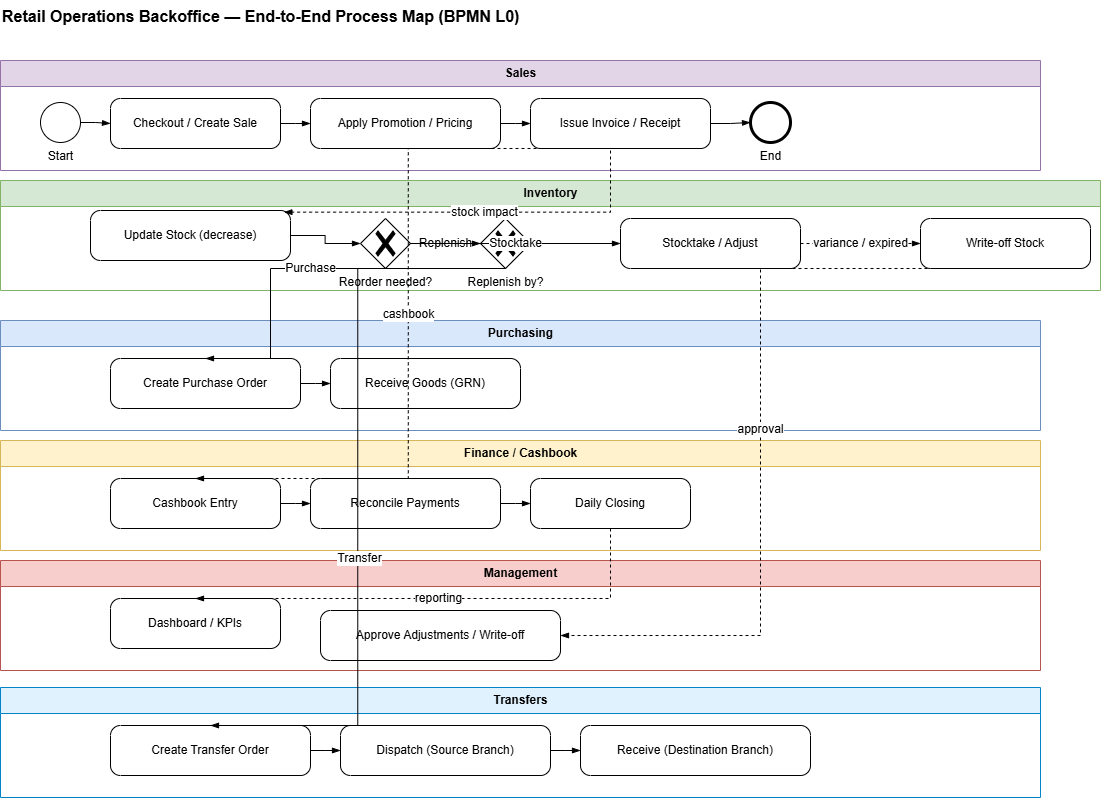

The diagram above was exported from draw.io. Its source (the exported page's mxGraphModel, read from the mxfile embedded in the PNG):
<mxGraphModel dx="1348" dy="659" grid="1" gridSize="10" guides="1" tooltips="1" connect="1" arrows="1" fold="1" page="1" pageScale="1" pageWidth="1169" pageHeight="827" math="0" shadow="0">
  <root>
    <mxCell id="0" />
    <mxCell id="1" parent="0" />
    <mxCell id="title" value="Retail Operations Backoffice — End-to-End Process Map (BPMN L0)" style="text;html=1;strokeColor=none;fillColor=none;fontSize=16;fontStyle=1;" parent="1" vertex="1">
      <mxGeometry x="60" y="30" width="980" height="30" as="geometry" />
    </mxCell>
    <mxCell id="lane1" value="Sales" style="swimlane;horizontal=1;startSize=26;fillColor=#e1d5e7;strokeColor=#9673a6;rounded=0;html=1;" parent="1" vertex="1">
      <mxGeometry x="60" y="90" width="1040" height="110" as="geometry" />
    </mxCell>
    <mxCell id="ev_start" value="Start" style="points=[[0.145,0.145,0],[0.5,0,0],[0.855,0.145,0],[1,0.5,0],[0.855,0.855,0],[0.5,1,0],[0.145,0.855,0],[0,0.5,0]];shape=mxgraph.bpmn.event;html=1;verticalLabelPosition=bottom;labelBackgroundColor=#ffffff;verticalAlign=top;align=center;perimeter=ellipsePerimeter;outlineConnect=0;aspect=fixed;outline=standard;symbol=general;" parent="lane1" vertex="1">
      <mxGeometry x="40" y="42" width="40" height="40" as="geometry" />
    </mxCell>
    <mxCell id="t_checkout" value="Checkout / Create Sale" style="points=[[0.25,0,0],[0.5,0,0],[0.75,0,0],[1,0.25,0],[1,0.5,0],[1,0.75,0],[0.75,1,0],[0.5,1,0],[0.25,1,0],[0,0.75,0],[0,0.5,0],[0,0.25,0]];shape=mxgraph.bpmn.task2;whiteSpace=wrap;rectStyle=rounded;size=10;html=1;container=1;expand=0;collapsible=0;taskMarker=abstract;" parent="lane1" vertex="1">
      <mxGeometry x="110" y="38" width="170" height="50" as="geometry" />
    </mxCell>
    <mxCell id="t_pricing" value="Apply Promotion / Pricing" style="points=[[0.25,0,0],[0.5,0,0],[0.75,0,0],[1,0.25,0],[1,0.5,0],[1,0.75,0],[0.75,1,0],[0.5,1,0],[0.25,1,0],[0,0.75,0],[0,0.5,0],[0,0.25,0]];shape=mxgraph.bpmn.task2;whiteSpace=wrap;rectStyle=rounded;size=10;html=1;container=1;expand=0;collapsible=0;taskMarker=abstract;" parent="lane1" vertex="1">
      <mxGeometry x="310" y="38" width="190" height="50" as="geometry" />
    </mxCell>
    <mxCell id="t_invoice" value="Issue Invoice / Receipt" style="points=[[0.25,0,0],[0.5,0,0],[0.75,0,0],[1,0.25,0],[1,0.5,0],[1,0.75,0],[0.75,1,0],[0.5,1,0],[0.25,1,0],[0,0.75,0],[0,0.5,0],[0,0.25,0]];shape=mxgraph.bpmn.task2;whiteSpace=wrap;rectStyle=rounded;size=10;html=1;container=1;expand=0;collapsible=0;taskMarker=abstract;" parent="lane1" vertex="1">
      <mxGeometry x="530" y="38" width="180" height="50" as="geometry" />
    </mxCell>
    <mxCell id="ev_end" value="End" style="points=[[0.145,0.145,0],[0.5,0,0],[0.855,0.145,0],[1,0.5,0],[0.855,0.855,0],[0.5,1,0],[0.145,0.855,0],[0,0.5,0]];shape=mxgraph.bpmn.event;html=1;verticalLabelPosition=bottom;labelBackgroundColor=#ffffff;verticalAlign=top;align=center;perimeter=ellipsePerimeter;outlineConnect=0;aspect=fixed;outline=end;symbol=terminate2;" parent="lane1" vertex="1">
      <mxGeometry x="750" y="42" width="40" height="40" as="geometry" />
    </mxCell>
    <mxCell id="lane2" value="Inventory" style="swimlane;horizontal=1;startSize=26;fillColor=#d5e8d4;strokeColor=#82b366;rounded=0;html=1;" parent="1" vertex="1">
      <mxGeometry x="60" y="210" width="1100" height="110" as="geometry" />
    </mxCell>
    <mxCell id="t_stock_decrease" value="Update Stock (decrease)" style="points=[[0.25,0,0],[0.5,0,0],[0.75,0,0],[1,0.25,0],[1,0.5,0],[1,0.75,0],[0.75,1,0],[0.5,1,0],[0.25,1,0],[0,0.75,0],[0,0.5,0],[0,0.25,0]];shape=mxgraph.bpmn.task2;whiteSpace=wrap;rectStyle=rounded;size=10;html=1;container=1;expand=0;collapsible=0;taskMarker=abstract;" parent="lane2" vertex="1">
      <mxGeometry x="90" y="30" width="200" height="50" as="geometry" />
    </mxCell>
    <mxCell id="gw_reorder" value="Reorder needed?" style="points=[[0.25,0.25,0],[0.5,0,0],[0.75,0.25,0],[1,0.5,0],[0.75,0.75,0],[0.5,1,0],[0.25,0.75,0],[0,0.5,0]];shape=mxgraph.bpmn.gateway2;html=1;verticalLabelPosition=bottom;labelBackgroundColor=#ffffff;verticalAlign=top;align=center;perimeter=rhombusPerimeter;outlineConnect=0;outline=none;symbol=none;gwType=exclusive;" parent="lane2" vertex="1">
      <mxGeometry x="360" y="38" width="50" height="50" as="geometry" />
    </mxCell>
    <mxCell id="gw_replenish" value="Replenish by?" style="points=[[0.25,0.25,0],[0.5,0,0],[0.75,0.25,0],[1,0.5,0],[0.75,0.75,0],[0.5,1,0],[0.25,0.75,0],[0,0.5,0]];shape=mxgraph.bpmn.gateway2;html=1;verticalLabelPosition=bottom;labelBackgroundColor=#ffffff;verticalAlign=top;align=center;perimeter=rhombusPerimeter;outlineConnect=0;outline=none;symbol=none;gwType=exclusive;" parent="lane2" vertex="1">
      <mxGeometry x="480" y="38" width="50" height="50" as="geometry" />
    </mxCell>
    <mxCell id="t_stocktake" value="Stocktake / Adjust" style="points=[[0.25,0,0],[0.5,0,0],[0.75,0,0],[1,0.25,0],[1,0.5,0],[1,0.75,0],[0.75,1,0],[0.5,1,0],[0.25,1,0],[0,0.75,0],[0,0.5,0],[0,0.25,0]];shape=mxgraph.bpmn.task2;whiteSpace=wrap;rectStyle=rounded;size=10;html=1;container=1;expand=0;collapsible=0;taskMarker=abstract;" parent="lane2" vertex="1">
      <mxGeometry x="620" y="38" width="180" height="50" as="geometry" />
    </mxCell>
    <mxCell id="t_writeoff" value="Write-off Stock" style="points=[[0.25,0,0],[0.5,0,0],[0.75,0,0],[1,0.25,0],[1,0.5,0],[1,0.75,0],[0.75,1,0],[0.5,1,0],[0.25,1,0],[0,0.75,0],[0,0.5,0],[0,0.25,0]];shape=mxgraph.bpmn.task2;whiteSpace=wrap;rectStyle=rounded;size=10;html=1;container=1;expand=0;collapsible=0;taskMarker=abstract;" parent="lane2" vertex="1">
      <mxGeometry x="920" y="38" width="170" height="50" as="geometry" />
    </mxCell>
    <mxCell id="lane3" value="Purchasing" style="swimlane;horizontal=1;startSize=26;fillColor=#dae8fc;strokeColor=#6c8ebf;rounded=0;html=1;" parent="1" vertex="1">
      <mxGeometry x="60" y="350" width="1040" height="110" as="geometry" />
    </mxCell>
    <mxCell id="t_po" value="Create Purchase Order" style="points=[[0.25,0,0],[0.5,0,0],[0.75,0,0],[1,0.25,0],[1,0.5,0],[1,0.75,0],[0.75,1,0],[0.5,1,0],[0.25,1,0],[0,0.75,0],[0,0.5,0],[0,0.25,0]];shape=mxgraph.bpmn.task2;whiteSpace=wrap;rectStyle=rounded;size=10;html=1;container=1;expand=0;collapsible=0;taskMarker=abstract;" parent="lane3" vertex="1">
      <mxGeometry x="110" y="38" width="190" height="50" as="geometry" />
    </mxCell>
    <mxCell id="t_receive" value="Receive Goods (GRN)" style="points=[[0.25,0,0],[0.5,0,0],[0.75,0,0],[1,0.25,0],[1,0.5,0],[1,0.75,0],[0.75,1,0],[0.5,1,0],[0.25,1,0],[0,0.75,0],[0,0.5,0],[0,0.25,0]];shape=mxgraph.bpmn.task2;whiteSpace=wrap;rectStyle=rounded;size=10;html=1;container=1;expand=0;collapsible=0;taskMarker=abstract;" parent="lane3" vertex="1">
      <mxGeometry x="330" y="38" width="190" height="50" as="geometry" />
    </mxCell>
    <mxCell id="lane4" value="Finance / Cashbook" style="swimlane;horizontal=1;startSize=26;fillColor=#fff2cc;strokeColor=#d6b656;rounded=0;html=1;" parent="1" vertex="1">
      <mxGeometry x="60" y="470" width="1040" height="110" as="geometry" />
    </mxCell>
    <mxCell id="t_cashbook" value="Cashbook Entry" style="points=[[0.25,0,0],[0.5,0,0],[0.75,0,0],[1,0.25,0],[1,0.5,0],[1,0.75,0],[0.75,1,0],[0.5,1,0],[0.25,1,0],[0,0.75,0],[0,0.5,0],[0,0.25,0]];shape=mxgraph.bpmn.task2;whiteSpace=wrap;rectStyle=rounded;size=10;html=1;container=1;expand=0;collapsible=0;taskMarker=abstract;" parent="lane4" vertex="1">
      <mxGeometry x="110" y="38" width="170" height="50" as="geometry" />
    </mxCell>
    <mxCell id="t_reconcile" value="Reconcile Payments" style="points=[[0.25,0,0],[0.5,0,0],[0.75,0,0],[1,0.25,0],[1,0.5,0],[1,0.75,0],[0.75,1,0],[0.5,1,0],[0.25,1,0],[0,0.75,0],[0,0.5,0],[0,0.25,0]];shape=mxgraph.bpmn.task2;whiteSpace=wrap;rectStyle=rounded;size=10;html=1;container=1;expand=0;collapsible=0;taskMarker=abstract;" parent="lane4" vertex="1">
      <mxGeometry x="310" y="38" width="190" height="50" as="geometry" />
    </mxCell>
    <mxCell id="t_close" value="Daily Closing" style="points=[[0.25,0,0],[0.5,0,0],[0.75,0,0],[1,0.25,0],[1,0.5,0],[1,0.75,0],[0.75,1,0],[0.5,1,0],[0.25,1,0],[0,0.75,0],[0,0.5,0],[0,0.25,0]];shape=mxgraph.bpmn.task2;whiteSpace=wrap;rectStyle=rounded;size=10;html=1;container=1;expand=0;collapsible=0;taskMarker=abstract;" parent="lane4" vertex="1">
      <mxGeometry x="530" y="38" width="160" height="50" as="geometry" />
    </mxCell>
    <mxCell id="lane5" value="Management" style="swimlane;horizontal=1;startSize=26;fillColor=#f8cecc;strokeColor=#b85450;rounded=0;html=1;" parent="1" vertex="1">
      <mxGeometry x="60" y="590" width="1040" height="110" as="geometry" />
    </mxCell>
    <mxCell id="t_approve" value="Approve Adjustments / Write-off" style="points=[[0.25,0,0],[0.5,0,0],[0.75,0,0],[1,0.25,0],[1,0.5,0],[1,0.75,0],[0.75,1,0],[0.5,1,0],[0.25,1,0],[0,0.75,0],[0,0.5,0],[0,0.25,0]];shape=mxgraph.bpmn.task2;whiteSpace=wrap;rectStyle=rounded;size=10;html=1;container=1;expand=0;collapsible=0;taskMarker=abstract;" parent="lane5" vertex="1">
      <mxGeometry x="320" y="50" width="240" height="50" as="geometry" />
    </mxCell>
    <mxCell id="t_kpi" value="Dashboard / KPIs" style="points=[[0.25,0,0],[0.5,0,0],[0.75,0,0],[1,0.25,0],[1,0.5,0],[1,0.75,0],[0.75,1,0],[0.5,1,0],[0.25,1,0],[0,0.75,0],[0,0.5,0],[0,0.25,0]];shape=mxgraph.bpmn.task2;whiteSpace=wrap;rectStyle=rounded;size=10;html=1;container=1;expand=0;collapsible=0;taskMarker=abstract;" parent="lane5" vertex="1">
      <mxGeometry x="110" y="38" width="170" height="50" as="geometry" />
    </mxCell>
    <mxCell id="lane6" value="Transfers" style="swimlane;horizontal=1;startSize=26;fillColor=#e0f2fe;strokeColor=#0284c7;rounded=0;html=1;" parent="1" vertex="1">
      <mxGeometry x="60" y="717" width="1040" height="110" as="geometry" />
    </mxCell>
    <mxCell id="t_trf_create" value="Create Transfer Order" style="points=[[0.25,0,0],[0.5,0,0],[0.75,0,0],[1,0.25,0],[1,0.5,0],[1,0.75,0],[0.75,1,0],[0.5,1,0],[0.25,1,0],[0,0.75,0],[0,0.5,0],[0,0.25,0]];shape=mxgraph.bpmn.task2;whiteSpace=wrap;rectStyle=rounded;size=10;html=1;container=1;expand=0;collapsible=0;taskMarker=abstract;" parent="lane6" vertex="1">
      <mxGeometry x="110" y="38" width="200" height="50" as="geometry" />
    </mxCell>
    <mxCell id="t_trf_dispatch" value="Dispatch (Source Branch)" style="points=[[0.25,0,0],[0.5,0,0],[0.75,0,0],[1,0.25,0],[1,0.5,0],[1,0.75,0],[0.75,1,0],[0.5,1,0],[0.25,1,0],[0,0.75,0],[0,0.5,0],[0,0.25,0]];shape=mxgraph.bpmn.task2;whiteSpace=wrap;rectStyle=rounded;size=10;html=1;container=1;expand=0;collapsible=0;taskMarker=abstract;" parent="lane6" vertex="1">
      <mxGeometry x="340" y="38" width="210" height="50" as="geometry" />
    </mxCell>
    <mxCell id="t_trf_receive" value="Receive (Destination Branch)" style="points=[[0.25,0,0],[0.5,0,0],[0.75,0,0],[1,0.25,0],[1,0.5,0],[1,0.75,0],[0.75,1,0],[0.5,1,0],[0.25,1,0],[0,0.75,0],[0,0.5,0],[0,0.25,0]];shape=mxgraph.bpmn.task2;whiteSpace=wrap;rectStyle=rounded;size=10;html=1;container=1;expand=0;collapsible=0;taskMarker=abstract;" parent="lane6" vertex="1">
      <mxGeometry x="580" y="38" width="230" height="50" as="geometry" />
    </mxCell>
    <mxCell id="sf_1" value="" style="edgeStyle=elbowEdgeStyle;fontSize=12;html=1;endArrow=blockThin;endFill=1;rounded=0;exitX=1;exitY=0.5;exitDx=0;exitDy=0;exitPerimeter=0;entryX=0;entryY=0.5;entryDx=0;entryDy=0;entryPerimeter=0;" parent="1" source="ev_start" target="t_checkout" edge="1">
      <mxGeometry relative="1" as="geometry" />
    </mxCell>
    <mxCell id="sf_2" value="" style="edgeStyle=elbowEdgeStyle;fontSize=12;html=1;endArrow=blockThin;endFill=1;rounded=0;exitX=1;exitY=0.5;exitDx=0;exitDy=0;exitPerimeter=0;entryX=0;entryY=0.5;entryDx=0;entryDy=0;entryPerimeter=0;" parent="1" source="t_checkout" target="t_pricing" edge="1">
      <mxGeometry relative="1" as="geometry" />
    </mxCell>
    <mxCell id="sf_3" value="" style="edgeStyle=elbowEdgeStyle;fontSize=12;html=1;endArrow=blockThin;endFill=1;rounded=0;exitX=1;exitY=0.5;exitDx=0;exitDy=0;exitPerimeter=0;entryX=0;entryY=0.5;entryDx=0;entryDy=0;entryPerimeter=0;" parent="1" source="t_pricing" target="t_invoice" edge="1">
      <mxGeometry relative="1" as="geometry" />
    </mxCell>
    <mxCell id="sf_4" value="" style="edgeStyle=elbowEdgeStyle;fontSize=12;html=1;endArrow=blockThin;endFill=1;rounded=0;exitX=1;exitY=0.5;exitDx=0;exitDy=0;exitPerimeter=0;entryX=0;entryY=0.5;entryDx=0;entryDy=0;entryPerimeter=0;" parent="1" source="t_invoice" target="ev_end" edge="1">
      <mxGeometry relative="1" as="geometry" />
    </mxCell>
    <mxCell id="sf_stock" value="stock impact" style="edgeStyle=elbowEdgeStyle;fontSize=12;html=1;endArrow=blockThin;endFill=1;rounded=0;dashed=1;exitX=0.5;exitY=1;exitDx=0;exitDy=0;exitPerimeter=0;entryX=0.967;entryY=0.033;entryDx=0;entryDy=0;entryPerimeter=0;" parent="1" source="t_invoice" target="t_stock_decrease" edge="1">
      <mxGeometry relative="1" as="geometry">
        <Array as="points">
          <mxPoint x="670" y="210" />
        </Array>
      </mxGeometry>
    </mxCell>
    <mxCell id="sf_cash" value="cashbook" style="edgeStyle=elbowEdgeStyle;fontSize=12;html=1;endArrow=blockThin;endFill=1;rounded=0;dashed=1;exitX=0.5;exitY=1;exitDx=0;exitDy=0;exitPerimeter=0;entryX=0.5;entryY=0;entryDx=0;entryDy=0;entryPerimeter=0;" parent="1" source="t_invoice" target="t_cashbook" edge="1">
      <mxGeometry relative="1" as="geometry" />
    </mxCell>
    <mxCell id="sf_inv_1" value="" style="edgeStyle=elbowEdgeStyle;fontSize=12;html=1;endArrow=blockThin;endFill=1;rounded=0;exitX=1;exitY=0.5;exitDx=0;exitDy=0;exitPerimeter=0;entryX=0;entryY=0.5;entryDx=0;entryDy=0;entryPerimeter=0;" parent="1" source="t_stock_decrease" target="gw_reorder" edge="1">
      <mxGeometry relative="1" as="geometry" />
    </mxCell>
    <mxCell id="sf_inv_yes" value="Replenish" style="edgeStyle=elbowEdgeStyle;fontSize=12;html=1;endArrow=blockThin;endFill=1;rounded=0;dashed=0;exitX=1;exitY=0.5;exitDx=0;exitDy=0;exitPerimeter=0;entryX=0;entryY=0.5;entryDx=0;entryDy=0;entryPerimeter=0;" parent="1" source="gw_reorder" target="gw_replenish" edge="1">
      <mxGeometry relative="1" as="geometry" />
    </mxCell>
    <mxCell id="sf_inv_no" value="Stocktake" style="edgeStyle=elbowEdgeStyle;fontSize=12;html=1;endArrow=blockThin;endFill=1;rounded=0;dashed=0;exitX=1;exitY=0.5;exitDx=0;exitDy=0;exitPerimeter=0;entryX=0;entryY=0.5;entryDx=0;entryDy=0;entryPerimeter=0;" parent="1" source="gw_reorder" target="t_stocktake" edge="1">
      <mxGeometry relative="1" as="geometry" />
    </mxCell>
    <mxCell id="sf_repl_po" value="Purchase" style="edgeStyle=elbowEdgeStyle;fontSize=12;html=1;endArrow=blockThin;endFill=1;rounded=0;exitX=0.5;exitY=1;exitDx=0;exitDy=0;exitPerimeter=0;entryX=0.5;entryY=0;entryDx=0;entryDy=0;entryPerimeter=0;" parent="1" source="gw_replenish" target="t_po" edge="1">
      <mxGeometry relative="1" as="geometry">
        <Array as="points">
          <mxPoint x="330" y="330" />
        </Array>
      </mxGeometry>
    </mxCell>
    <mxCell id="sf_repl_trf" value="Transfer" style="edgeStyle=elbowEdgeStyle;fontSize=12;html=1;endArrow=blockThin;endFill=1;rounded=0;exitX=0.5;exitY=1;exitDx=0;exitDy=0;exitPerimeter=0;entryX=0.5;entryY=0;entryDx=0;entryDy=0;entryPerimeter=0;" parent="1" source="gw_replenish" target="t_trf_create" edge="1">
      <mxGeometry x="0.1659" y="2" relative="1" as="geometry">
        <mxPoint as="offset" />
      </mxGeometry>
    </mxCell>
    <mxCell id="sf_po_1" value="" style="edgeStyle=elbowEdgeStyle;fontSize=12;html=1;endArrow=blockThin;endFill=1;rounded=0;exitX=1;exitY=0.5;exitDx=0;exitDy=0;exitPerimeter=0;entryX=0;entryY=0.5;entryDx=0;entryDy=0;entryPerimeter=0;" parent="1" source="t_po" target="t_receive" edge="1">
      <mxGeometry relative="1" as="geometry" />
    </mxCell>
    <mxCell id="sf_trf_1" value="" style="edgeStyle=elbowEdgeStyle;fontSize=12;html=1;endArrow=blockThin;endFill=1;rounded=0;exitX=1;exitY=0.5;exitDx=0;exitDy=0;exitPerimeter=0;entryX=0;entryY=0.5;entryDx=0;entryDy=0;entryPerimeter=0;" parent="1" source="t_trf_create" target="t_trf_dispatch" edge="1">
      <mxGeometry relative="1" as="geometry" />
    </mxCell>
    <mxCell id="sf_trf_2" value="" style="edgeStyle=elbowEdgeStyle;fontSize=12;html=1;endArrow=blockThin;endFill=1;rounded=0;exitX=1;exitY=0.5;exitDx=0;exitDy=0;exitPerimeter=0;entryX=0;entryY=0.5;entryDx=0;entryDy=0;entryPerimeter=0;" parent="1" source="t_trf_dispatch" target="t_trf_receive" edge="1">
      <mxGeometry relative="1" as="geometry" />
    </mxCell>
    <mxCell id="sf_writeoff" value="variance / expired" style="edgeStyle=elbowEdgeStyle;fontSize=12;html=1;endArrow=blockThin;endFill=1;rounded=0;dashed=1;exitX=1;exitY=0.5;exitDx=0;exitDy=0;exitPerimeter=0;entryX=0;entryY=0.5;entryDx=0;entryDy=0;entryPerimeter=0;" parent="1" source="t_stocktake" target="t_writeoff" edge="1">
      <mxGeometry relative="1" as="geometry" />
    </mxCell>
    <mxCell id="sf_approve" value="approval" style="edgeStyle=elbowEdgeStyle;fontSize=12;html=1;endArrow=blockThin;endFill=1;rounded=0;dashed=1;exitX=0.5;exitY=1;exitDx=0;exitDy=0;exitPerimeter=0;entryX=1;entryY=0.5;entryDx=0;entryDy=0;entryPerimeter=0;" parent="1" source="t_writeoff" target="t_approve" edge="1">
      <mxGeometry relative="1" as="geometry">
        <Array as="points">
          <mxPoint x="820" y="450" />
        </Array>
      </mxGeometry>
    </mxCell>
    <mxCell id="sf_fin_1" value="" style="edgeStyle=elbowEdgeStyle;fontSize=12;html=1;endArrow=blockThin;endFill=1;rounded=0;exitX=1;exitY=0.5;exitDx=0;exitDy=0;exitPerimeter=0;entryX=0;entryY=0.5;entryDx=0;entryDy=0;entryPerimeter=0;" parent="1" source="t_cashbook" target="t_reconcile" edge="1">
      <mxGeometry relative="1" as="geometry" />
    </mxCell>
    <mxCell id="sf_fin_2" value="" style="edgeStyle=elbowEdgeStyle;fontSize=12;html=1;endArrow=blockThin;endFill=1;rounded=0;exitX=1;exitY=0.5;exitDx=0;exitDy=0;exitPerimeter=0;entryX=0;entryY=0.5;entryDx=0;entryDy=0;entryPerimeter=0;" parent="1" source="t_reconcile" target="t_close" edge="1">
      <mxGeometry relative="1" as="geometry" />
    </mxCell>
    <mxCell id="sf_kpi" value="reporting" style="edgeStyle=elbowEdgeStyle;fontSize=12;html=1;endArrow=blockThin;endFill=1;rounded=0;dashed=1;exitX=0.5;exitY=1;exitDx=0;exitDy=0;exitPerimeter=0;entryX=0.5;entryY=0;entryDx=0;entryDy=0;entryPerimeter=0;" parent="1" source="t_close" target="t_kpi" edge="1">
      <mxGeometry relative="1" as="geometry">
        <Array as="points">
          <mxPoint x="670" y="580" />
        </Array>
      </mxGeometry>
    </mxCell>
  </root>
</mxGraphModel>